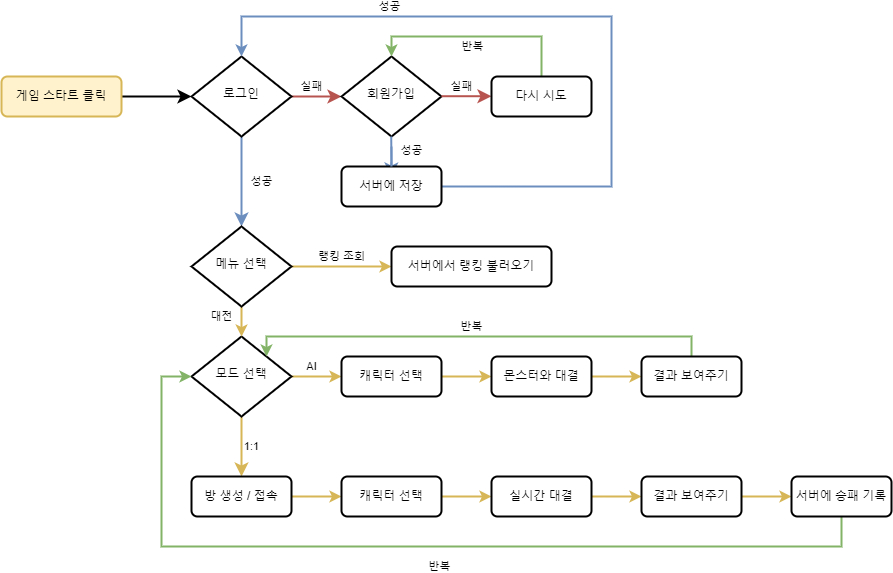

The diagram above was exported from draw.io. Its source (the exported page's mxGraphModel, read from the mxfile embedded in the PNG):
<mxGraphModel dx="1221" dy="755" grid="1" gridSize="10" guides="1" tooltips="1" connect="1" arrows="1" fold="1" page="1" pageScale="1" pageWidth="1169" pageHeight="827" math="0" shadow="0">
  <root>
    <mxCell id="WIyWlLk6GJQsqaUBKTNV-0" />
    <mxCell id="WIyWlLk6GJQsqaUBKTNV-1" parent="WIyWlLk6GJQsqaUBKTNV-0" />
    <mxCell id="WIyWlLk6GJQsqaUBKTNV-2" value="" style="rounded=0;html=1;jettySize=auto;orthogonalLoop=1;fontSize=11;endArrow=classic;endFill=1;endSize=8;strokeWidth=2;shadow=0;labelBackgroundColor=none;edgeStyle=orthogonalEdgeStyle;" parent="WIyWlLk6GJQsqaUBKTNV-1" source="WIyWlLk6GJQsqaUBKTNV-3" target="WIyWlLk6GJQsqaUBKTNV-6" edge="1">
      <mxGeometry relative="1" as="geometry" />
    </mxCell>
    <mxCell id="WIyWlLk6GJQsqaUBKTNV-3" value="게임 스타트 클릭" style="rounded=1;whiteSpace=wrap;html=1;fontSize=12;glass=0;strokeWidth=2;shadow=0;fillColor=#fff2cc;strokeColor=#d6b656;" parent="WIyWlLk6GJQsqaUBKTNV-1" vertex="1">
      <mxGeometry x="10" y="200" width="120" height="40" as="geometry" />
    </mxCell>
    <mxCell id="WIyWlLk6GJQsqaUBKTNV-4" value="성공" style="rounded=0;html=1;jettySize=auto;orthogonalLoop=1;fontSize=11;endArrow=classic;endFill=1;endSize=8;strokeWidth=2;shadow=0;labelBackgroundColor=none;edgeStyle=orthogonalEdgeStyle;fillColor=#dae8fc;strokeColor=#6c8ebf;entryX=0.5;entryY=0;entryDx=0;entryDy=0;" parent="WIyWlLk6GJQsqaUBKTNV-1" source="WIyWlLk6GJQsqaUBKTNV-6" target="brYLbdREzfaePWvjjKWY-40" edge="1">
      <mxGeometry y="20" relative="1" as="geometry">
        <mxPoint as="offset" />
      </mxGeometry>
    </mxCell>
    <mxCell id="WIyWlLk6GJQsqaUBKTNV-5" value="실패" style="edgeStyle=orthogonalEdgeStyle;rounded=0;html=1;jettySize=auto;orthogonalLoop=1;fontSize=11;endArrow=classic;endFill=1;endSize=8;strokeWidth=2;shadow=0;labelBackgroundColor=none;fillColor=#f8cecc;strokeColor=#b85450;" parent="WIyWlLk6GJQsqaUBKTNV-1" source="WIyWlLk6GJQsqaUBKTNV-6" edge="1">
      <mxGeometry x="-0.2" y="10" relative="1" as="geometry">
        <mxPoint as="offset" />
        <mxPoint x="350" y="219.9999999999999" as="targetPoint" />
      </mxGeometry>
    </mxCell>
    <mxCell id="WIyWlLk6GJQsqaUBKTNV-6" value="로그인" style="rhombus;whiteSpace=wrap;html=1;shadow=0;fontFamily=Helvetica;fontSize=12;align=center;strokeWidth=2;spacing=6;spacingTop=-4;" parent="WIyWlLk6GJQsqaUBKTNV-1" vertex="1">
      <mxGeometry x="200" y="180" width="100" height="80" as="geometry" />
    </mxCell>
    <mxCell id="WIyWlLk6GJQsqaUBKTNV-8" value="1:1" style="rounded=0;html=1;jettySize=auto;orthogonalLoop=1;fontSize=11;endArrow=classic;endFill=1;endSize=8;strokeWidth=2;shadow=0;labelBackgroundColor=none;edgeStyle=orthogonalEdgeStyle;fillColor=#fff2cc;strokeColor=#d6b656;" parent="WIyWlLk6GJQsqaUBKTNV-1" source="WIyWlLk6GJQsqaUBKTNV-10" edge="1">
      <mxGeometry y="10" relative="1" as="geometry">
        <mxPoint y="-1" as="offset" />
        <mxPoint x="250" y="600" as="targetPoint" />
      </mxGeometry>
    </mxCell>
    <mxCell id="brYLbdREzfaePWvjjKWY-19" value="AI" style="edgeStyle=orthogonalEdgeStyle;rounded=0;orthogonalLoop=1;jettySize=auto;html=1;entryX=0;entryY=0.5;entryDx=0;entryDy=0;fontColor=#000000;endArrow=classic;endFill=1;strokeWidth=2;fillColor=#fff2cc;strokeColor=#d6b656;" edge="1" parent="WIyWlLk6GJQsqaUBKTNV-1" source="WIyWlLk6GJQsqaUBKTNV-10" target="brYLbdREzfaePWvjjKWY-18">
      <mxGeometry x="-0.2" y="10" relative="1" as="geometry">
        <mxPoint as="offset" />
      </mxGeometry>
    </mxCell>
    <mxCell id="WIyWlLk6GJQsqaUBKTNV-10" value="모드 선택" style="rhombus;whiteSpace=wrap;html=1;shadow=0;fontFamily=Helvetica;fontSize=12;align=center;strokeWidth=2;spacing=6;spacingTop=-4;" parent="WIyWlLk6GJQsqaUBKTNV-1" vertex="1">
      <mxGeometry x="200" y="460" width="100" height="80" as="geometry" />
    </mxCell>
    <mxCell id="brYLbdREzfaePWvjjKWY-4" value="회원가입" style="rhombus;whiteSpace=wrap;html=1;shadow=0;fontFamily=Helvetica;fontSize=12;align=center;strokeWidth=2;spacing=6;spacingTop=-4;" vertex="1" parent="WIyWlLk6GJQsqaUBKTNV-1">
      <mxGeometry x="350" y="180" width="100" height="80" as="geometry" />
    </mxCell>
    <mxCell id="brYLbdREzfaePWvjjKWY-8" value="실패" style="edgeStyle=orthogonalEdgeStyle;rounded=0;html=1;jettySize=auto;orthogonalLoop=1;fontSize=11;endArrow=classic;endFill=1;endSize=8;strokeWidth=2;shadow=0;labelBackgroundColor=none;fillColor=#f8cecc;strokeColor=#b85450;" edge="1" parent="WIyWlLk6GJQsqaUBKTNV-1">
      <mxGeometry x="-0.2" y="10" relative="1" as="geometry">
        <mxPoint as="offset" />
        <mxPoint x="450" y="219.71999999999989" as="sourcePoint" />
        <mxPoint x="500" y="219.71999999999989" as="targetPoint" />
      </mxGeometry>
    </mxCell>
    <mxCell id="brYLbdREzfaePWvjjKWY-15" value="성공" style="edgeStyle=orthogonalEdgeStyle;rounded=0;orthogonalLoop=1;jettySize=auto;html=1;fontColor=#000000;strokeWidth=2;fillColor=#dae8fc;strokeColor=#6c8ebf;entryX=0.5;entryY=0;entryDx=0;entryDy=0;exitX=1;exitY=0.5;exitDx=0;exitDy=0;" edge="1" parent="WIyWlLk6GJQsqaUBKTNV-1" source="brYLbdREzfaePWvjjKWY-10" target="WIyWlLk6GJQsqaUBKTNV-6">
      <mxGeometry x="0.5" y="-10" relative="1" as="geometry">
        <mxPoint x="250" y="140" as="targetPoint" />
        <Array as="points">
          <mxPoint x="620" y="310" />
          <mxPoint x="620" y="140" />
          <mxPoint x="250" y="140" />
        </Array>
        <mxPoint as="offset" />
      </mxGeometry>
    </mxCell>
    <mxCell id="brYLbdREzfaePWvjjKWY-11" value="성공" style="rounded=0;html=1;jettySize=auto;orthogonalLoop=1;fontSize=11;endArrow=classic;endFill=1;endSize=8;strokeWidth=2;shadow=0;labelBackgroundColor=none;edgeStyle=orthogonalEdgeStyle;fillColor=#dae8fc;strokeColor=#6c8ebf;startArrow=none;" edge="1" parent="WIyWlLk6GJQsqaUBKTNV-1" source="brYLbdREzfaePWvjjKWY-10">
      <mxGeometry y="20" relative="1" as="geometry">
        <mxPoint as="offset" />
        <mxPoint x="399.72" y="259.9999999999999" as="sourcePoint" />
        <mxPoint x="399.72" y="300.0000000000001" as="targetPoint" />
      </mxGeometry>
    </mxCell>
    <mxCell id="brYLbdREzfaePWvjjKWY-13" value="반복" style="edgeStyle=orthogonalEdgeStyle;rounded=0;orthogonalLoop=1;jettySize=auto;html=1;entryX=0.5;entryY=0;entryDx=0;entryDy=0;fontColor=#000000;strokeWidth=2;fillColor=#d5e8d4;strokeColor=#82b366;" edge="1" parent="WIyWlLk6GJQsqaUBKTNV-1" source="brYLbdREzfaePWvjjKWY-12" target="brYLbdREzfaePWvjjKWY-4">
      <mxGeometry x="0.0476" y="10" relative="1" as="geometry">
        <Array as="points">
          <mxPoint x="550" y="160" />
          <mxPoint x="400" y="160" />
        </Array>
        <mxPoint as="offset" />
      </mxGeometry>
    </mxCell>
    <mxCell id="brYLbdREzfaePWvjjKWY-12" value="다시 시도" style="rounded=1;whiteSpace=wrap;html=1;fontSize=12;glass=0;strokeWidth=2;shadow=0;" vertex="1" parent="WIyWlLk6GJQsqaUBKTNV-1">
      <mxGeometry x="500" y="200" width="100" height="40" as="geometry" />
    </mxCell>
    <mxCell id="brYLbdREzfaePWvjjKWY-10" value="서버에 저장" style="rounded=1;whiteSpace=wrap;html=1;fontSize=12;glass=0;strokeWidth=2;shadow=0;" vertex="1" parent="WIyWlLk6GJQsqaUBKTNV-1">
      <mxGeometry x="350" y="290" width="100" height="40" as="geometry" />
    </mxCell>
    <mxCell id="brYLbdREzfaePWvjjKWY-17" value="" style="rounded=0;html=1;jettySize=auto;orthogonalLoop=1;fontSize=11;endArrow=none;endFill=1;endSize=8;strokeWidth=2;shadow=0;labelBackgroundColor=none;edgeStyle=orthogonalEdgeStyle;fillColor=#dae8fc;strokeColor=#6c8ebf;entryX=0.5;entryY=0;entryDx=0;entryDy=0;" edge="1" parent="WIyWlLk6GJQsqaUBKTNV-1" target="brYLbdREzfaePWvjjKWY-10">
      <mxGeometry y="20" relative="1" as="geometry">
        <mxPoint as="offset" />
        <mxPoint x="399.72" y="259.9999999999999" as="sourcePoint" />
        <mxPoint x="399.72" y="300.0000000000001" as="targetPoint" />
      </mxGeometry>
    </mxCell>
    <mxCell id="brYLbdREzfaePWvjjKWY-21" style="edgeStyle=orthogonalEdgeStyle;rounded=0;orthogonalLoop=1;jettySize=auto;html=1;entryX=0;entryY=0.5;entryDx=0;entryDy=0;fontColor=#000000;endArrow=classic;endFill=1;strokeWidth=2;fillColor=#fff2cc;strokeColor=#d6b656;" edge="1" parent="WIyWlLk6GJQsqaUBKTNV-1" source="brYLbdREzfaePWvjjKWY-18" target="brYLbdREzfaePWvjjKWY-20">
      <mxGeometry relative="1" as="geometry" />
    </mxCell>
    <mxCell id="brYLbdREzfaePWvjjKWY-18" value="캐릭터 선택" style="rounded=1;whiteSpace=wrap;html=1;fontSize=12;glass=0;strokeWidth=2;shadow=0;" vertex="1" parent="WIyWlLk6GJQsqaUBKTNV-1">
      <mxGeometry x="350" y="480" width="100" height="40" as="geometry" />
    </mxCell>
    <mxCell id="brYLbdREzfaePWvjjKWY-23" value="" style="edgeStyle=orthogonalEdgeStyle;rounded=0;orthogonalLoop=1;jettySize=auto;html=1;fontColor=#000000;endArrow=classic;endFill=1;strokeWidth=2;fillColor=#fff2cc;strokeColor=#d6b656;" edge="1" parent="WIyWlLk6GJQsqaUBKTNV-1" source="brYLbdREzfaePWvjjKWY-20" target="brYLbdREzfaePWvjjKWY-22">
      <mxGeometry relative="1" as="geometry" />
    </mxCell>
    <mxCell id="brYLbdREzfaePWvjjKWY-20" value="몬스터와 대결" style="rounded=1;whiteSpace=wrap;html=1;fontSize=12;glass=0;strokeWidth=2;shadow=0;" vertex="1" parent="WIyWlLk6GJQsqaUBKTNV-1">
      <mxGeometry x="500" y="480" width="100" height="40" as="geometry" />
    </mxCell>
    <mxCell id="brYLbdREzfaePWvjjKWY-24" value="반복" style="edgeStyle=orthogonalEdgeStyle;rounded=0;orthogonalLoop=1;jettySize=auto;html=1;entryX=1;entryY=0;entryDx=0;entryDy=0;fontColor=#000000;endArrow=classic;endFill=1;strokeWidth=2;fillColor=#d5e8d4;strokeColor=#82b366;" edge="1" parent="WIyWlLk6GJQsqaUBKTNV-1" source="brYLbdREzfaePWvjjKWY-22" target="WIyWlLk6GJQsqaUBKTNV-10">
      <mxGeometry x="0.0323" y="-10" relative="1" as="geometry">
        <Array as="points">
          <mxPoint x="700" y="460" />
          <mxPoint x="275" y="460" />
        </Array>
        <mxPoint as="offset" />
      </mxGeometry>
    </mxCell>
    <mxCell id="brYLbdREzfaePWvjjKWY-22" value="결과 보여주기" style="rounded=1;whiteSpace=wrap;html=1;fontSize=12;glass=0;strokeWidth=2;shadow=0;" vertex="1" parent="WIyWlLk6GJQsqaUBKTNV-1">
      <mxGeometry x="650" y="480" width="100" height="40" as="geometry" />
    </mxCell>
    <mxCell id="brYLbdREzfaePWvjjKWY-32" value="" style="edgeStyle=orthogonalEdgeStyle;rounded=0;orthogonalLoop=1;jettySize=auto;html=1;fontColor=#000000;endArrow=classic;endFill=1;strokeWidth=2;fillColor=#fff2cc;strokeColor=#d6b656;" edge="1" parent="WIyWlLk6GJQsqaUBKTNV-1" source="brYLbdREzfaePWvjjKWY-30" target="brYLbdREzfaePWvjjKWY-31">
      <mxGeometry relative="1" as="geometry" />
    </mxCell>
    <mxCell id="brYLbdREzfaePWvjjKWY-30" value="방 생성 / 접속" style="rounded=1;whiteSpace=wrap;html=1;fontSize=12;glass=0;strokeWidth=2;shadow=0;" vertex="1" parent="WIyWlLk6GJQsqaUBKTNV-1">
      <mxGeometry x="200" y="600" width="100" height="40" as="geometry" />
    </mxCell>
    <mxCell id="brYLbdREzfaePWvjjKWY-34" value="" style="edgeStyle=orthogonalEdgeStyle;rounded=0;orthogonalLoop=1;jettySize=auto;html=1;fontColor=#000000;endArrow=classic;endFill=1;strokeWidth=2;fillColor=#fff2cc;strokeColor=#d6b656;" edge="1" parent="WIyWlLk6GJQsqaUBKTNV-1" source="brYLbdREzfaePWvjjKWY-31" target="brYLbdREzfaePWvjjKWY-33">
      <mxGeometry relative="1" as="geometry" />
    </mxCell>
    <mxCell id="brYLbdREzfaePWvjjKWY-31" value="캐릭터 선택" style="rounded=1;whiteSpace=wrap;html=1;fontSize=12;glass=0;strokeWidth=2;shadow=0;" vertex="1" parent="WIyWlLk6GJQsqaUBKTNV-1">
      <mxGeometry x="350" y="600" width="100" height="40" as="geometry" />
    </mxCell>
    <mxCell id="brYLbdREzfaePWvjjKWY-36" value="" style="edgeStyle=orthogonalEdgeStyle;rounded=0;orthogonalLoop=1;jettySize=auto;html=1;fontColor=#000000;endArrow=classic;endFill=1;strokeWidth=2;fillColor=#fff2cc;strokeColor=#d6b656;" edge="1" parent="WIyWlLk6GJQsqaUBKTNV-1" source="brYLbdREzfaePWvjjKWY-33" target="brYLbdREzfaePWvjjKWY-35">
      <mxGeometry relative="1" as="geometry" />
    </mxCell>
    <mxCell id="brYLbdREzfaePWvjjKWY-33" value="실시간 대결" style="rounded=1;whiteSpace=wrap;html=1;fontSize=12;glass=0;strokeWidth=2;shadow=0;" vertex="1" parent="WIyWlLk6GJQsqaUBKTNV-1">
      <mxGeometry x="500" y="600" width="100" height="40" as="geometry" />
    </mxCell>
    <mxCell id="brYLbdREzfaePWvjjKWY-38" value="" style="edgeStyle=orthogonalEdgeStyle;rounded=0;orthogonalLoop=1;jettySize=auto;html=1;fontColor=#000000;endArrow=classic;endFill=1;strokeWidth=2;fillColor=#fff2cc;strokeColor=#d6b656;" edge="1" parent="WIyWlLk6GJQsqaUBKTNV-1" source="brYLbdREzfaePWvjjKWY-35" target="brYLbdREzfaePWvjjKWY-37">
      <mxGeometry relative="1" as="geometry" />
    </mxCell>
    <mxCell id="brYLbdREzfaePWvjjKWY-35" value="결과 보여주기" style="rounded=1;whiteSpace=wrap;html=1;fontSize=12;glass=0;strokeWidth=2;shadow=0;" vertex="1" parent="WIyWlLk6GJQsqaUBKTNV-1">
      <mxGeometry x="650" y="600" width="100" height="40" as="geometry" />
    </mxCell>
    <mxCell id="brYLbdREzfaePWvjjKWY-39" value="반복" style="edgeStyle=orthogonalEdgeStyle;rounded=0;orthogonalLoop=1;jettySize=auto;html=1;entryX=0;entryY=0.5;entryDx=0;entryDy=0;fontColor=#000000;endArrow=classic;endFill=1;strokeWidth=2;fillColor=#d5e8d4;strokeColor=#82b366;" edge="1" parent="WIyWlLk6GJQsqaUBKTNV-1" source="brYLbdREzfaePWvjjKWY-37" target="WIyWlLk6GJQsqaUBKTNV-10">
      <mxGeometry x="-0.0503" y="20" relative="1" as="geometry">
        <Array as="points">
          <mxPoint x="850" y="670" />
          <mxPoint x="170" y="670" />
          <mxPoint x="170" y="500" />
        </Array>
        <mxPoint as="offset" />
      </mxGeometry>
    </mxCell>
    <mxCell id="brYLbdREzfaePWvjjKWY-37" value="서버에 승패 기록" style="rounded=1;whiteSpace=wrap;html=1;fontSize=12;glass=0;strokeWidth=2;shadow=0;" vertex="1" parent="WIyWlLk6GJQsqaUBKTNV-1">
      <mxGeometry x="800" y="600" width="100" height="40" as="geometry" />
    </mxCell>
    <mxCell id="brYLbdREzfaePWvjjKWY-42" value="대전" style="edgeStyle=orthogonalEdgeStyle;rounded=0;orthogonalLoop=1;jettySize=auto;html=1;fontColor=#000000;endArrow=classic;endFill=1;strokeWidth=2;fillColor=#fff2cc;strokeColor=#d6b656;" edge="1" parent="WIyWlLk6GJQsqaUBKTNV-1" source="brYLbdREzfaePWvjjKWY-40" target="WIyWlLk6GJQsqaUBKTNV-10">
      <mxGeometry x="-0.5989" y="-20" relative="1" as="geometry">
        <mxPoint y="-1" as="offset" />
      </mxGeometry>
    </mxCell>
    <mxCell id="brYLbdREzfaePWvjjKWY-44" value="랭킹 조회" style="edgeStyle=orthogonalEdgeStyle;rounded=0;orthogonalLoop=1;jettySize=auto;html=1;fontColor=#000000;endArrow=classic;endFill=1;strokeWidth=2;fillColor=#fff2cc;strokeColor=#d6b656;" edge="1" parent="WIyWlLk6GJQsqaUBKTNV-1" source="brYLbdREzfaePWvjjKWY-40" target="brYLbdREzfaePWvjjKWY-43">
      <mxGeometry y="10" relative="1" as="geometry">
        <mxPoint x="-1" as="offset" />
      </mxGeometry>
    </mxCell>
    <mxCell id="brYLbdREzfaePWvjjKWY-40" value="메뉴 선택" style="rhombus;whiteSpace=wrap;html=1;shadow=0;fontFamily=Helvetica;fontSize=12;align=center;strokeWidth=2;spacing=6;spacingTop=-4;" vertex="1" parent="WIyWlLk6GJQsqaUBKTNV-1">
      <mxGeometry x="200" y="350" width="100" height="80" as="geometry" />
    </mxCell>
    <mxCell id="brYLbdREzfaePWvjjKWY-43" value="서버에서 랭킹 불러오기" style="rounded=1;whiteSpace=wrap;html=1;fontSize=12;glass=0;strokeWidth=2;shadow=0;" vertex="1" parent="WIyWlLk6GJQsqaUBKTNV-1">
      <mxGeometry x="400" y="370" width="160" height="40" as="geometry" />
    </mxCell>
  </root>
</mxGraphModel>